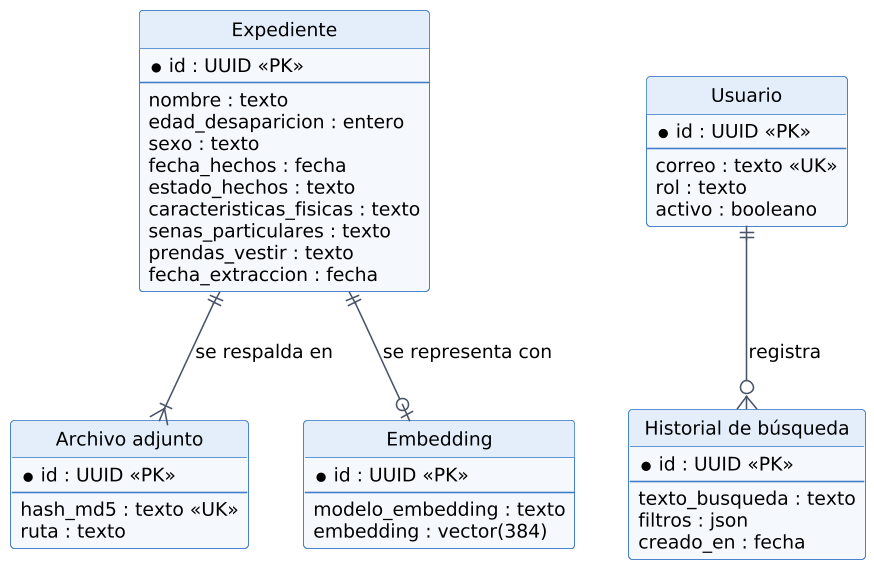

The diagram above was rendered by PlantUML. Its source (embedded in the PNG):
@startuml fig4_2_er_conceptual
skinparam dpi 150
skinparam shadowing false
skinparam defaultFontName "DejaVu Sans"
skinparam defaultFontSize 12
skinparam ArrowColor #4A5468
skinparam packageBorderColor #8FA3BF
skinparam packageBackgroundColor #F7F9FC
skinparam rectangleBackgroundColor #E3EEFA
skinparam rectangleBorderColor #3D7CC9
skinparam databaseBackgroundColor #E6F4EA
skinparam databaseBorderColor #5BA06B
skinparam nodeBackgroundColor #F7F9FC
skinparam nodeBorderColor #4A5468
skinparam artifactBackgroundColor #E3EEFA
skinparam artifactBorderColor #3D7CC9
skinparam storageBackgroundColor #E6F4EA
skinparam storageBorderColor #5BA06B
skinparam queueBackgroundColor #FFF6E0
skinparam queueBorderColor #C9952B
skinparam classBackgroundColor #F5F8FC
skinparam classHeaderBackgroundColor #E3EEFA
skinparam classBorderColor #3D7CC9
skinparam entityBackgroundColor #F5F8FC
skinparam entityBorderColor #3D7CC9
skinparam activityBackgroundColor #E3EEFA
skinparam activityBorderColor #3D7CC9
skinparam activityDiamondBackgroundColor #FFF6E0
skinparam activityDiamondBorderColor #C9952B
skinparam swimlaneBorderColor #8FA3BF
skinparam noteBackgroundColor #EEEEEE
skinparam noteBorderColor #888888
hide circle

entity "Expediente" as E {
  * id : UUID <<PK>>
  --
  nombre : texto
  edad_desaparicion : entero
  sexo : texto
  fecha_hechos : fecha
  estado_hechos : texto
  caracteristicas_fisicas : texto
  senas_particulares : texto
  prendas_vestir : texto
  fecha_extraccion : fecha
}
entity "Archivo adjunto" as A {
  * id : UUID <<PK>>
  --
  hash_md5 : texto <<UK>>
  ruta : texto
}
entity "Embedding" as V {
  * id : UUID <<PK>>
  --
  modelo_embedding : texto
  embedding : vector(384)
}
entity "Usuario" as U {
  * id : UUID <<PK>>
  --
  correo : texto <<UK>>
  rol : texto
  activo : booleano
}
entity "Historial de búsqueda" as H {
  * id : UUID <<PK>>
  --
  texto_busqueda : texto
  filtros : json
  creado_en : fecha
}
E ||--|{ A : se respalda en
E ||--o| V : se representa con
U ||--o{ H : registra
@enduml